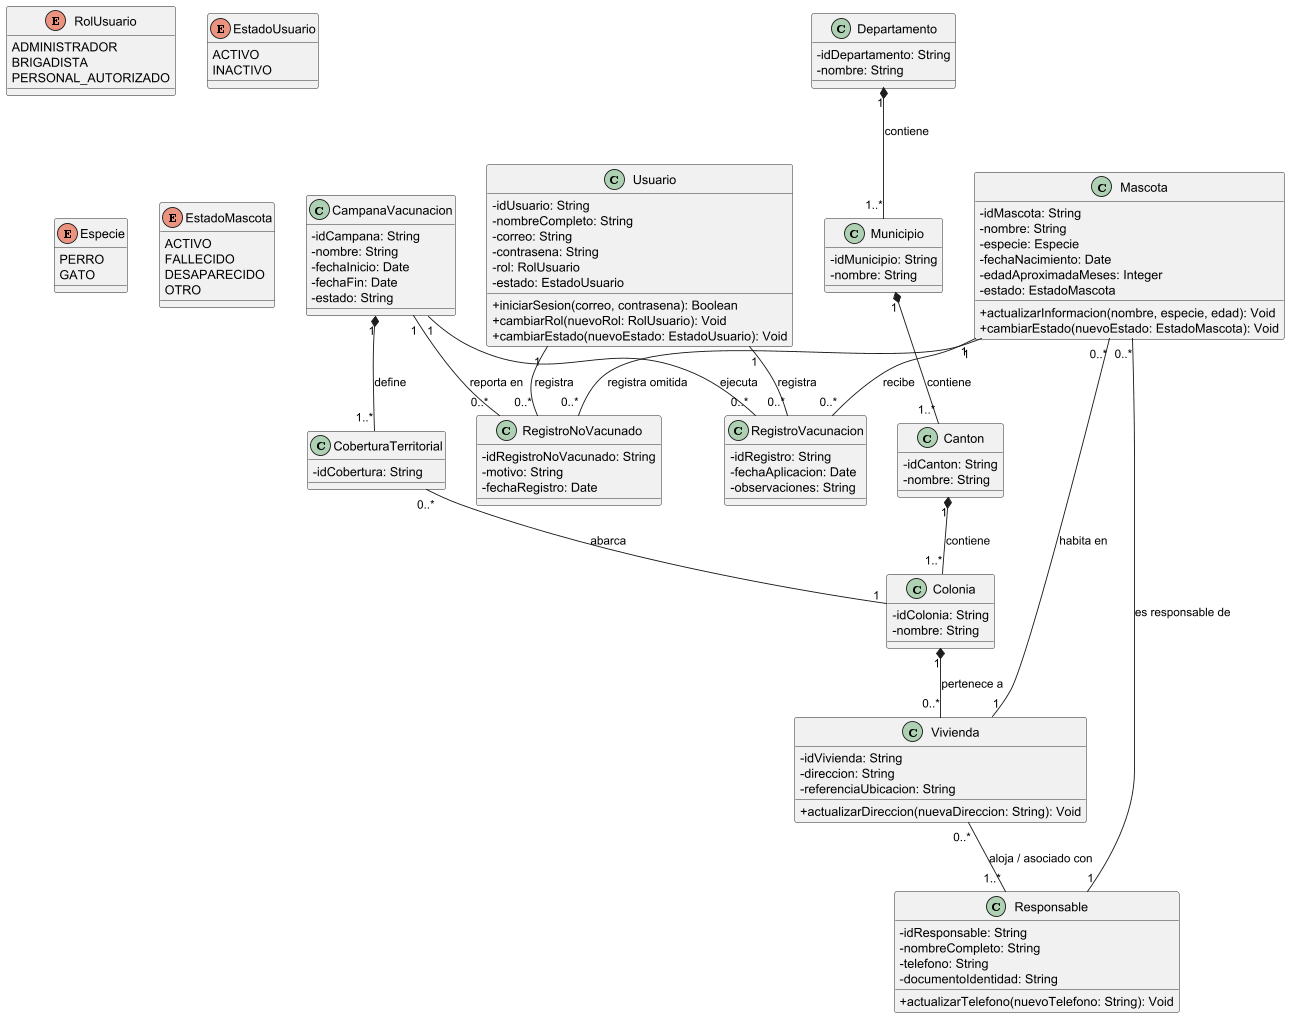

The diagram above was rendered by PlantUML. Its source (embedded in the PNG):
@startuml
skinparam classAttributeIconSize 0

' ==========================================
' ENUMERACIONES / ESTADOS
' ==========================================
enum RolUsuario {
  ADMINISTRADOR
  BRIGADISTA
  PERSONAL_AUTORIZADO
}

enum EstadoUsuario {
  ACTIVO
  INACTIVO
}

enum Especie {
  PERRO
  GATO
}

enum EstadoMascota {
  ACTIVO
  FALLECIDO
  DESAPARECIDO
  OTRO
}

' ==========================================
' MÓDULO DE USUARIOS Y AUTENTICACIÓN
' ==========================================
class Usuario {
  - idUsuario: String
  - nombreCompleto: String
  - correo: String
  - contrasena: String
  - rol: RolUsuario
  - estado: EstadoUsuario
  + iniciarSesion(correo, contrasena): Boolean
  + cambiarRol(nuevoRol: RolUsuario): Void
  + cambiarEstado(nuevoEstado: EstadoUsuario): Void
}

' ==========================================
' MÓDULO GEOGRÁFICO / TERRITORIAL
' ==========================================
class Departamento {
  - idDepartamento: String
  - nombre: String
}

class Municipio {
  - idMunicipio: String
  - nombre: String
}

class Canton {
  - idCanton: String
  - nombre: String
}

class Colonia {
  - idColonia: String
  - nombre: String
}

class Vivienda {
  - idVivienda: String
  - direccion: String
  - referenciaUbicacion: String
  + actualizarDireccion(nuevaDireccion: String): Void
}

' ==========================================
' MÓDULO DE MASCOTAS Y RESPONSABLES
' ==========================================
class Responsable {
  - idResponsable: String
  - nombreCompleto: String
  - telefono: String
  - documentoIdentidad: String
  + actualizarTelefono(nuevoTelefono: String): Void
}

class Mascota {
  - idMascota: String
  - nombre: String
  - especie: Especie
  - fechaNacimiento: Date
  - edadAproximadaMeses: Integer
  - estado: EstadoMascota
  + actualizarInformacion(nombre, especie, edad): Void
  + cambiarEstado(nuevoEstado: EstadoMascota): Void
}

' ==========================================
' MÓDULO DE CAMPAÑAS Y VACUNACIÓN
' ==========================================
class CampanaVacunacion {
  - idCampana: String
  - nombre: String
  - fechaInicio: Date
  - fechaFin: Date
  - estado: String
}

class CoberturaTerritorial {
  - idCobertura: String
}

class RegistroVacunacion {
  - idRegistro: String
  - fechaAplicacion: Date
  - observaciones: String
}

class RegistroNoVacunado {
  - idRegistroNoVacunado: String
  - motivo: String
  - fechaRegistro: Date
}

' ==========================================
' RELACIONES Y ASOCIACIONES
' ==========================================

' Jerarquía Territorial
Departamento "1" *-- "1..*" Municipio : contiene
Municipio "1" *-- "1..*" Canton : contiene
Canton "1" *-- "1..*" Colonia : contiene
Colonia "1" *-- "0..*" Vivienda : pertenece a

' Vivienda y Responsable
Vivienda "0..*" -- "1..*" Responsable : aloja / asociado con

' Responsable, Mascota y Vivienda
Responsable "1" -- "0..*" Mascota : es responsable de
Mascota "0..*" -- "1" Vivienda : habita en

' Registro por Usuarios / Brigadistas
Usuario "1" -- "0..*" RegistroVacunacion : registra
Usuario "1" -- "0..*" RegistroNoVacunado : registra

' Campañas y Coberturas
CampanaVacunacion "1" *-- "1..*" CoberturaTerritorial : define
CoberturaTerritorial "0..*" -- "1" Colonia : abarca

' Aplicación de Vacunas y Omitidos
Mascota "1" -- "0..*" RegistroVacunacion : recibe
CampanaVacunacion "1" -- "0..*" RegistroVacunacion : ejecuta
Mascota "1" -- "0..*" RegistroNoVacunado : registra omitida
CampanaVacunacion "1" -- "0..*" RegistroNoVacunado : reporta en

@enduml